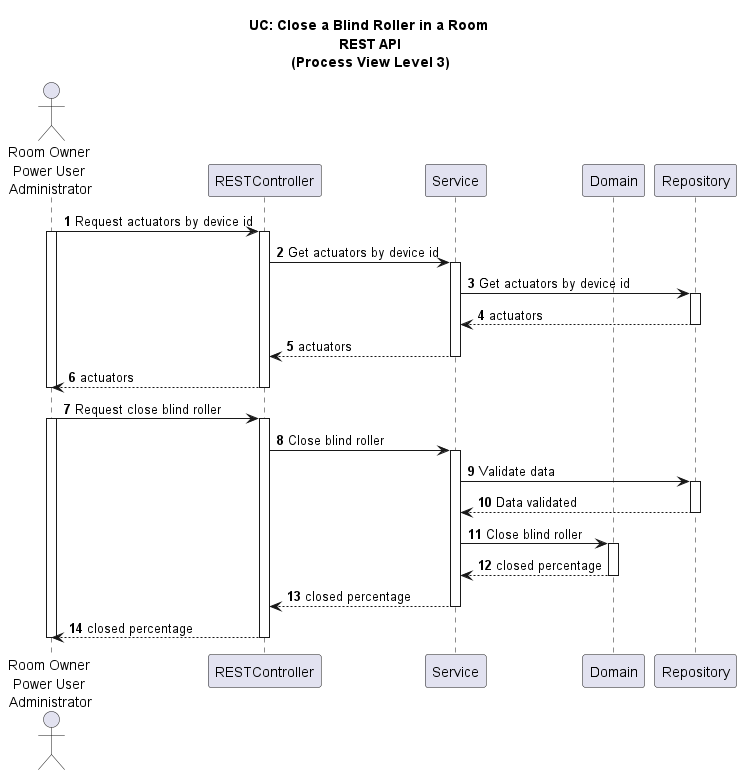

The diagram above was rendered by PlantUML. Its source (embedded in the PNG):
@startuml

title UC: Close a Blind Roller in a Room \nREST API\n(Process View Level 3)
autonumber

actor "Room Owner\nPower User\n Administrator" as CA
participant "RESTController" as RC
participant "Service" as S
participant "Domain" as D
participant "Repository" as R

CA -> RC: Request actuators by device id
activate CA
activate RC
RC -> S: Get actuators by device id
activate S
S -> R: Get actuators by device id
activate R
R --> S: actuators
deactivate R
deactivate D
S --> RC: actuators
deactivate S
RC --> CA: actuators
deactivate RC
deactivate CA

CA -> RC: Request close blind roller
activate CA
activate RC
RC -> S: Close blind roller
activate S

S -> R: Validate data
activate R
R --> S: Data validated
deactivate R

S -> D: Close blind roller
activate D
D --> S: closed percentage
deactivate D
S --> RC: closed percentage
deactivate S
RC --> CA: closed percentage
deactivate RC
deactivate CA

@enduml